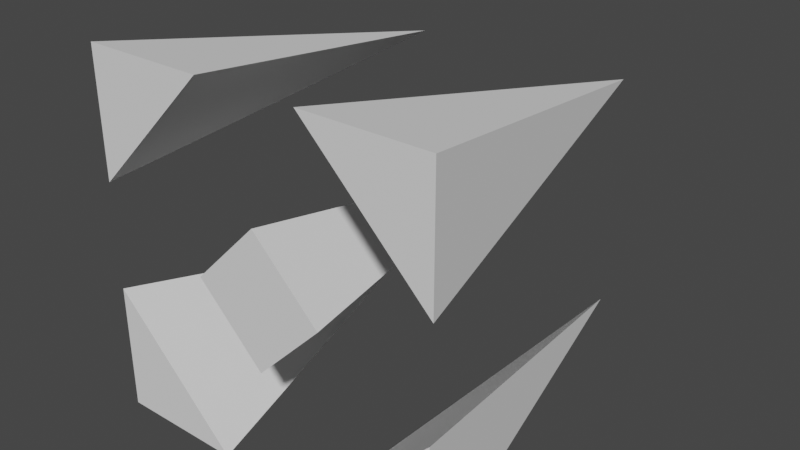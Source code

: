 # Source: spikes-simpler.blend  (saved by Blender 3.0.42; exported with 4.5.12 LTS)
import bpy
from mathutils import Matrix  # noqa: F401  (used for matrix-valued properties, if any)

bpy.ops.wm.read_factory_settings(use_empty=True)
scene = bpy.context.scene
scene.name = 'Scene'

# ---- collections
col_collection = bpy.data.collections.new('Collection'); scene.collection.children.link(col_collection)

# ---- world
world_world = bpy.data.worlds.new('World'); scene.world = world_world
world_world.use_nodes = True; world_world.node_tree.nodes.clear()
_N = world_world.node_tree.nodes; _L = world_world.node_tree.links
n0 = _N.new('ShaderNodeOutputWorld'); n0.name = 'World Output'; n0.location = (300, 300)
n1 = _N.new('ShaderNodeBackground'); n1.name = 'Background'; n1.location = (10, 300)
n1.inputs[0].default_value = (0.05088, 0.05088, 0.05088, 1.0)
_L.new(n1.outputs[0], n0.inputs[0])
n0.is_active_output = True
world_world.color = (0.05088, 0.05088, 0.05088)
world_world.use_sun_shadow = False
world_world.sun_shadow_jitter_overblur = 0.0

# ---- meshes
me_cube_002 = bpy.data.meshes.new('Cube.002')
me_cube_002.from_pydata([(-1.0, -1.0, -1.005), (-1.0, -1.0, -0.2981), (-0.2931, -1.0, -1.005), (-0.6466, 1.0, -0.6516), (0.2831, -1.0, -1.005), (0.9902, -1.0, -0.2981), (0.9902, -1.0, -1.005), (0.6366, 1.0, -0.6516), (-1.0, -1.0, 1.005), (-0.2931, -1.0, 1.005), (-1.0, -1.0, 0.2981), (-0.6466, 1.0, 0.6516), (0.2931, -1.0, 1.005), (1.0, -1.0, 1.005), (1.0, -1.0, 0.2981), (0.6466, 1.0, 0.6516), (-0.375, -1.0, -5.96e-08), (2.086e-08, -1.0, 0.375), (0.375, -1.0, -5.96e-08), (-4.619e-08, -1.0, -0.375), (-1.49e-09, 1.0, 2.98e-08)], [], [(0, 2, 1), (1, 2, 3), (2, 0, 3), (0, 1, 3), (4, 6, 5), (5, 6, 7), (6, 4, 7), (4, 5, 7), (8, 10, 9), (9, 10, 11), (10, 8, 11), (8, 9, 11), (12, 14, 13), (12, 13, 15), (13, 14, 15), (14, 12, 15), (16, 19, 18, 17), (17, 18, 20), (18, 19, 20), (19, 16, 20), (16, 17, 20)])
_uv = me_cube_002.uv_layers.new(name='UVMap')
_uv.uv.foreach_set('vector', [0.0, 0.0, 0.0, 0.0, 0.0, 0.0, 0.0, 0.0, 0.0, 0.0, 0.0, 0.0, 0.0, 0.0, 0.0, 0.0, 0.0, 0.0, 0.0, 0.0, 0.0, 0.0, 0.0, 0.0, 0.0, 0.0, 0.0, 0.0, 0.0, 0.0, 0.0, 0.0, 0.0, 0.0, 0.0, 0.0, 0.0, 0.0, 0.0, 0.0, 0.0, 0.0, 0.0, 0.0, 0.0, 0.0, 0.0, 0.0, 0.0, 0.0, 0.0, 0.0, 0.0, 0.0, 0.0, 0.0, 0.0, 0.0, 0.0, 0.0, 0.0, 0.0, 0.0, 0.0, 0.0, 0.0, 0.0, 0.0, 0.0, 0.0, 0.0, 0.0, 0.0, 0.0, 0.0, 0.0, 0.0, 0.0, 0.0, 0.0, 0.0, 0.0, 0.0, 0.0, 0.0, 0.0, 0.0, 0.0, 0.0, 0.0, 0.0, 0.0, 0.0, 0.0, 0.0, 0.0, 0.0, 0.0, 0.0, 0.0, 0.0, 0.0, 0.0, 0.0, 0.0, 0.0, 0.0, 0.0, 0.0, 0.0, 0.0, 0.0, 0.0, 0.0, 0.0, 0.0, 0.0, 0.0, 0.0, 0.0, 0.0, 0.0, 0.0, 0.0, 0.0, 0.0, 0.0, 0.0])
me_cube_002.use_remesh_fix_poles = True
me_cube_002.use_remesh_preserve_attributes = False
me_cube_002.update()

# ---- objects
ob_spikes_simpler = bpy.data.objects.new('Spikes-simpler', me_cube_002)

# ---- transforms, parenting, visibility, modifiers, constraints
ob_spikes_simpler.location = (0.0, 0.0, 0.0)

# ---- collection membership
col_collection.objects.link(ob_spikes_simpler)

# ---- scene / render settings (as saved in the file)
scene.frame_start = 1; scene.frame_end = 250; scene.frame_set(1)
scene.render.engine = 'BLENDER_EEVEE_NEXT'
scene.cycles.use_denoising = False
scene.cycles.samples = 128
scene.cycles.sampling_pattern = 'TABULATED_SOBOL'
scene.cycles.use_adaptive_sampling = False
scene.cycles.use_light_tree = False
scene.view_settings.view_transform = 'Filmic'
bpy.context.view_layer.update()

# ---- added for rendering (the .blend has no active camera and no usable light): camera, sun
cam_auto = bpy.data.cameras.new('AutoCamera')
cam_auto.lens = 50.0
cam_auto.sensor_width = 36.0
cam_auto.clip_end = 1000.0
ob_auto_camera = bpy.data.objects.new('AutoCamera', cam_auto)
scene.collection.objects.link(ob_auto_camera)
ob_auto_camera.location = (3.21078, -3.85293, 2.56862)
ob_auto_camera.rotation_euler = (1.09748, -7.21219e-08, 0.694738)
scene.camera = ob_auto_camera
light_auto_sun = bpy.data.lights.new('AutoSun', 'SUN')
light_auto_sun.energy = 3.0
light_auto_sun.angle = 0.0523599
ob_auto_sun = bpy.data.objects.new('AutoSun', light_auto_sun)
scene.collection.objects.link(ob_auto_sun)
ob_auto_sun.rotation_euler = (0.872665, 0.174533, 0.523599)
bpy.context.view_layer.update()
